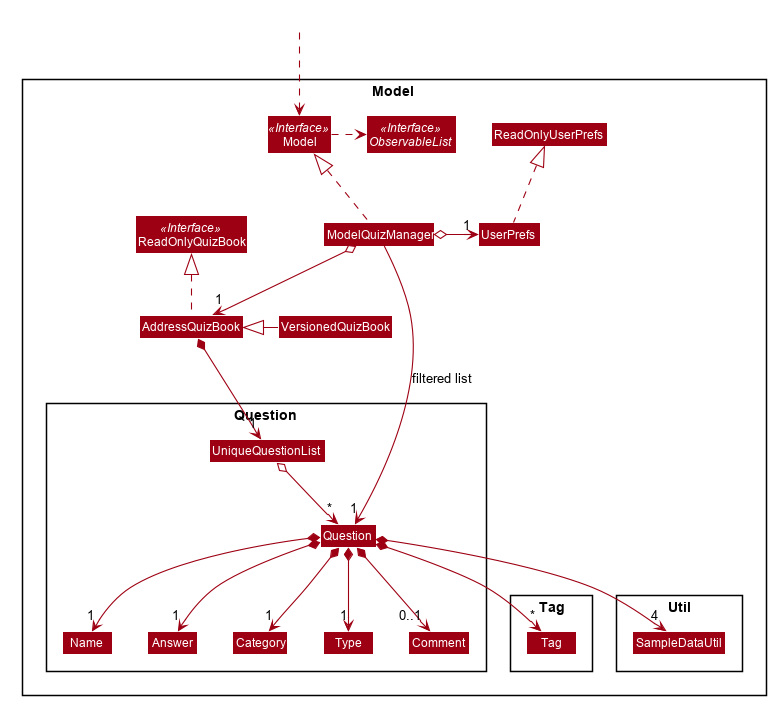

The diagram above was rendered by PlantUML. Its source (embedded in the PNG):
@startuml








skinparam BackgroundColor #FFFFFFF

skinparam Shadowing false

skinparam Class {
    FontColor #FFFFFF
    BorderThickness 1
    BorderColor #FFFFFF
    StereotypeFontColor #FFFFFF
    FontName Arial
}

skinparam Actor {
    BorderColor #000000
    Color #000000
    FontName Arial
}

skinparam Sequence {
    MessageAlign center
    BoxFontSize 15
    BoxPadding 0
    BoxFontColor #FFFFFF
    FontName Arial
}

skinparam Participant {
    FontColor #FFFFFFF
    Padding 20
}

skinparam MinClassWidth 50
skinparam ParticipantPadding 10
skinparam Shadowing false
skinparam DefaultTextAlignment center
skinparam packageStyle Rectangle

hide footbox
hide members
hide circle
skinparam arrowThickness 1.1
skinparam arrowColor #9D0012
skinparam classBackgroundColor #9D0012

Package Model <<Rectangle>>{
Interface ReadOnlyQuizBook <<Interface>>
Interface Model <<Interface>>
Interface ObservableList <<Interface>>
Class AddressQuizBook
Class VersionedQuizBook
Class ReadOnlyQuizBook
Class Model
Class ModelQuizManager
Class UserPrefs
Class ReadOnlyUserPrefs

Package Question {
Class Question
Class Answer
Class Category
Class Name
Class Comment
Class Type
Class UniqueQuestionList
}

Package Tag {
Class Tag
}


Package Util {
Class SampleDataUtil {
}
}
}

Class HiddenOutside #FFFFFF
HiddenOutside ..> Model

AddressQuizBook .up.|> ReadOnlyQuizBook

VersionedQuizBook -left-|> AddressQuizBook
ModelQuizManager .up.|> Model
Model .right.> ObservableList
ModelQuizManager o--> "1" AddressQuizBook
ModelQuizManager o-right-> "1" UserPrefs
UserPrefs .up.|> ReadOnlyUserPrefs

AddressQuizBook *--> "1" UniqueQuestionList
UniqueQuestionList o--> "*" Question
Question *--> "1" Name
Question *--> "1" Type
Question *--> "1" Category
Question *--> "1" Answer
Question *--> "0..1" Comment
Question *--> "*" Tag
Question *--> "4" SampleDataUtil

Name -[hidden]right-> Answer
Answer -[hidden]right-> Category
Category -[hidden]right-> Type

ModelQuizManager -->"1" Question : filtered list
@enduml